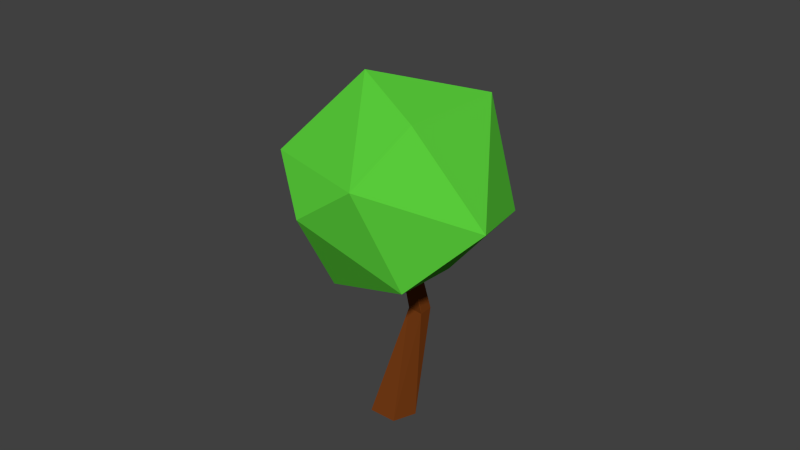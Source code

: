 # Source: jb-baum-v4.blend  (saved by Blender 2.72.0; exported with 4.5.12 LTS)
import bpy
from mathutils import Matrix  # noqa: F401  (used for matrix-valued properties, if any)

bpy.ops.wm.read_factory_settings(use_empty=True)
scene = bpy.context.scene
scene.name = 'Scene'

# ---- collections
col_collection_1 = bpy.data.collections.new('Collection 1'); scene.collection.children.link(col_collection_1)

# ---- materials (node trees are filled in below, after node groups)
mat_material_001 = bpy.data.materials.new('Material.001')
mat_material_001.alpha_threshold = 0.0
mat_material_001.roughness = 0.5
mat_material_003 = bpy.data.materials.new('Material.003')
mat_material_003.alpha_threshold = 0.0
mat_material_003.roughness = 0.5

# ---- material node trees
mat_material_001.use_nodes = True; mat_material_001.node_tree.nodes.clear()
_N = mat_material_001.node_tree.nodes; _L = mat_material_001.node_tree.links
n0 = _N.new('ShaderNodeOutputMaterial'); n0.name = 'Material Output'; n0.location = (300, 300)
n1 = _N.new('ShaderNodeBsdfDiffuse'); n1.name = 'Diffuse BSDF'; n1.location = (10, 300)
n1.inputs[0].default_value = (0.1789, 0.04495, 0.007698, 1.0)
_L.new(n1.outputs[0], n0.inputs[0])
n0.is_active_output = True
mat_material_003.use_nodes = True; mat_material_003.node_tree.nodes.clear()
_N = mat_material_003.node_tree.nodes; _L = mat_material_003.node_tree.links
n0 = _N.new('ShaderNodeOutputMaterial'); n0.name = 'Material Output'; n0.location = (300, 300)
n1 = _N.new('ShaderNodeBsdfDiffuse'); n1.name = 'Diffuse BSDF'; n1.location = (10, 300)
n1.inputs[0].default_value = (0.1054, 0.6383, 0.0453, 1.0)
_L.new(n1.outputs[0], n0.inputs[0])
n0.is_active_output = True

# ---- world
world_world = bpy.data.worlds.new('World'); scene.world = world_world
world_world.color = (0.05088, 0.05088, 0.05088)
world_world.use_sun_shadow = False
world_world.sun_shadow_jitter_overblur = 0.0
world_world.cycles.sampling_method = 'MANUAL'
world_world.cycles.sample_map_resolution = 256

# ---- meshes
me_cylinder = bpy.data.meshes.new('Cylinder')
me_cylinder.from_pydata([(-0.4293, 1.0, -0.2734), (-0.1901, 0.323, 4.85), (0.2618, 0.309, -0.2734), (0.03313, 0.0998, 4.85), (-0.002155, -0.809, -0.2734), (-0.05213, -0.2613, 4.85), (-0.8565, -0.809, -0.2734), (-0.328, -0.2613, 4.85), (-1.12, 0.309, -0.2734), (-0.4133, 0.0998, 4.85), (-0.2918, 0.3217, 5.483), (0.03226, 0.09941, 5.483), (-0.05267, -0.2603, 5.483), (-0.5184, -0.1991, 5.483), (-0.5521, 0.09941, 5.483), (-0.4293, 0.1217, 6.68), (-0.3452, 0.0376, 6.68), (-0.3773, -0.09843, 6.68), (-0.4813, -0.09843, 6.68), (-0.5134, 0.0376, 6.68), (0.06939, 1.468, 2.404), (0.2949, 1.289, 2.404), (0.3122, 0.5699, 2.404), (-0.1734, 0.6536, 2.404), (-0.3235, 1.205, 2.404)], [], [(20, 1, 3, 21), (21, 3, 5, 22), (22, 5, 7, 23), (9, 7, 13, 14), (24, 9, 1, 20), (23, 7, 9, 24), (0, 2, 4, 6, 8), (13, 12, 17, 18), (1, 9, 14, 10), (16, 15, 19, 18, 17), (11, 10, 15, 16), (14, 13, 18, 19), (12, 11, 16, 17), (10, 14, 19, 15), (6, 23, 24, 8), (8, 24, 20, 0), (4, 22, 23, 6), (2, 21, 22, 4), (0, 20, 21, 2), (5, 3, 1, 10, 11, 12, 13, 7)])
me_cylinder.materials.append(mat_material_001)
me_cylinder.use_remesh_preserve_volume = False
me_cylinder.use_remesh_preserve_attributes = False
me_cylinder.use_mirror_vertex_groups = False
me_cylinder.update()
me_icosphere_001 = bpy.data.meshes.new('Icosphere.001')
me_icosphere_001.from_pydata([(0.0, 0.0, -1.0), (0.7236, -0.5257, -0.4472), (-0.2764, -0.8506, -0.4472), (-0.8944, 0.0, -0.4472), (-0.2764, 0.8506, -0.4472), (0.7236, 0.5257, -0.4472), (0.2764, -0.8506, 0.4472), (-0.7236, -0.5257, 0.4472), (-0.7236, 0.5257, 0.4472), (0.2764, 0.8506, 0.4472), (0.8944, 0.0, 0.4472), (0.0, 0.0, 1.0), (-0.1625, -0.5, -0.8507), (0.4253, -0.309, -0.8507), (0.2629, -0.809, -0.5257), (0.8506, 0.0, -0.5257), (0.4253, 0.309, -0.8507), (-0.5257, 0.0, -0.8507), (-0.6882, -0.5, -0.5257), (-0.1625, 0.5, -0.8507), (-0.6882, 0.5, -0.5257), (0.2629, 0.809, -0.5257), (0.9511, -0.309, 0.0), (0.9511, 0.309, 0.0), (0.0, -1.0, 0.0), (0.5878, -0.809, 0.0), (-0.9511, -0.309, 0.0), (-0.5878, -0.809, 0.0), (-0.5878, 0.809, 0.0), (-0.9511, 0.309, 0.0), (0.5878, 0.809, 0.0), (0.0, 1.0, 0.0), (0.6882, -0.5, 0.5257), (-0.2629, -0.809, 0.5257), (-0.8506, 0.0, 0.5257), (-0.2629, 0.809, 0.5257), (0.6882, 0.5, 0.5257), (0.1625, -0.5, 0.8507), (0.5257, 0.0, 0.8507), (-0.4253, -0.309, 0.8507), (-0.4253, 0.309, 0.8507), (0.1625, 0.5, 0.8507)], [], [(0, 13, 12), (1, 13, 15), (0, 12, 17), (0, 17, 19), (0, 19, 16), (1, 15, 22), (2, 14, 24), (3, 18, 26), (4, 20, 28), (5, 21, 30), (1, 22, 25), (2, 24, 27), (3, 26, 29), (4, 28, 31), (5, 30, 23), (6, 32, 37), (7, 33, 39), (8, 34, 40), (9, 35, 41), (10, 36, 38), (38, 41, 11), (38, 36, 41), (36, 9, 41), (41, 40, 11), (41, 35, 40), (35, 8, 40), (40, 39, 11), (40, 34, 39), (34, 7, 39), (39, 37, 11), (39, 33, 37), (33, 6, 37), (37, 38, 11), (37, 32, 38), (32, 10, 38), (23, 36, 10), (23, 30, 36), (30, 9, 36), (31, 35, 9), (31, 28, 35), (28, 8, 35), (29, 34, 8), (29, 26, 34), (26, 7, 34), (27, 33, 7), (27, 24, 33), (24, 6, 33), (25, 32, 6), (25, 22, 32), (22, 10, 32), (30, 31, 9), (30, 21, 31), (21, 4, 31), (28, 29, 8), (28, 20, 29), (20, 3, 29), (26, 27, 7), (26, 18, 27), (18, 2, 27), (24, 25, 6), (24, 14, 25), (14, 1, 25), (22, 23, 10), (22, 15, 23), (15, 5, 23), (16, 21, 5), (16, 19, 21), (19, 4, 21), (19, 20, 4), (19, 17, 20), (17, 3, 20), (17, 18, 3), (17, 12, 18), (12, 2, 18), (15, 16, 5), (15, 13, 16), (13, 0, 16), (12, 14, 2), (12, 13, 14), (13, 1, 14)])
me_icosphere_001.materials.append(mat_material_003)
me_icosphere_001.use_remesh_preserve_volume = False
me_icosphere_001.use_remesh_preserve_attributes = False
me_icosphere_001.use_mirror_vertex_groups = False
me_icosphere_001.update()

# ---- objects
ob_cylinder = bpy.data.objects.new('Cylinder', me_cylinder)
ob_icosphere_001 = bpy.data.objects.new('Icosphere.001', me_icosphere_001)

# ---- transforms, parenting, visibility, modifiers, constraints
ob_cylinder.location = (1.0, 0.01147, -0.4455)
ob_cylinder.scale = (0.7329, 0.4516, 0.9252)
ob_cylinder.lineart.crease_threshold = 0.0
_m = ob_cylinder.modifiers.new('Triangulate', 'TRIANGULATE')
ob_icosphere_001.location = (1.034, -0.1804, 4.912)
ob_icosphere_001.rotation_euler = (-2.6, 0.2626, -4.447)
ob_icosphere_001.scale = (2.246, 2.246, 2.246)
ob_icosphere_001.lineart.crease_threshold = 0.0
_m = ob_icosphere_001.modifiers.new('Decimate', 'DECIMATE')
_m.ratio = 0.3796

# ---- collection membership
col_collection_1.objects.link(ob_cylinder)
col_collection_1.objects.link(ob_icosphere_001)

# ---- scene / render settings (as saved in the file)
scene.frame_start = 1; scene.frame_end = 250; scene.frame_set(1)
scene.render.engine = 'CYCLES'
scene.render.resolution_percentage = 50
scene.render.dither_intensity = 0.0
scene.cycles.use_denoising = False
scene.cycles.samples = 10
scene.cycles.sampling_pattern = 'TABULATED_SOBOL'
scene.cycles.light_sampling_threshold = 0.0
scene.cycles.use_adaptive_sampling = False
scene.cycles.use_light_tree = False
scene.cycles.blur_glossy = 0.0
scene.cycles.pixel_filter_type = 'GAUSSIAN'
scene.cycles.sample_clamp_indirect = 0.0
scene.view_settings.view_transform = 'Standard'
bpy.context.view_layer.update()

# ---- added for rendering (the .blend has no active camera and no usable light): camera, sun
cam_auto = bpy.data.cameras.new('AutoCamera')
cam_auto.lens = 50.0
cam_auto.sensor_width = 36.0
cam_auto.clip_end = 1000.0
ob_auto_camera = bpy.data.objects.new('AutoCamera', cam_auto)
scene.collection.objects.link(ob_auto_camera)
ob_auto_camera.location = (13.4127, -15.035, 13.855)
ob_auto_camera.rotation_euler = (1.09748, -7.21219e-08, 0.694738)
scene.camera = ob_auto_camera
light_auto_sun = bpy.data.lights.new('AutoSun', 'SUN')
light_auto_sun.energy = 3.0
light_auto_sun.angle = 0.0523599
ob_auto_sun = bpy.data.objects.new('AutoSun', light_auto_sun)
scene.collection.objects.link(ob_auto_sun)
ob_auto_sun.rotation_euler = (0.872665, 0.174533, 0.523599)
bpy.context.view_layer.update()

